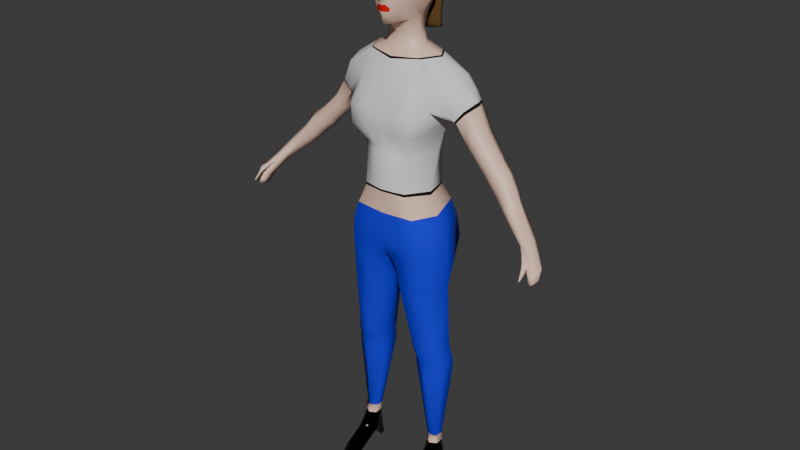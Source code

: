 # Source: Character.blend  (saved by Blender 4.1.24; exported with 4.5.12 LTS)
import bpy
from mathutils import Matrix  # noqa: F401  (used for matrix-valued properties, if any)

bpy.ops.wm.read_factory_settings(use_empty=True)
scene = bpy.context.scene
scene.name = 'Scene'

# ---- collections
col_collection = bpy.data.collections.new('Collection'); scene.collection.children.link(col_collection)

# ---- materials (node trees are filled in below, after node groups)
mat_material = bpy.data.materials.new('Material')
mat_material.use_transparent_shadow = False
mat_material_001 = bpy.data.materials.new('Material.001')
mat_material_001.use_transparent_shadow = False
mat_material_002 = bpy.data.materials.new('Material.002')
mat_material_002.use_transparent_shadow = False
mat_material_003 = bpy.data.materials.new('Material.003')
mat_material_003.use_transparent_shadow = False
mat_material_004 = bpy.data.materials.new('Material.004')
mat_material_004.use_transparent_shadow = False
mat_material_005 = bpy.data.materials.new('Material.005')
mat_material_005.use_transparent_shadow = False
mat_material_006 = bpy.data.materials.new('Material.006')
mat_material_006.use_transparent_shadow = False
mat_material_007 = bpy.data.materials.new('Material.007')
mat_material_007.use_transparent_shadow = False
mat_material_008 = bpy.data.materials.new('Material.008')
mat_material_008.use_transparent_shadow = False
mat_material_009 = bpy.data.materials.new('Material.009')
mat_material_009.use_transparent_shadow = False
mat_material_010 = bpy.data.materials.new('Material.010')
mat_material_010.use_transparent_shadow = False

# ---- material node trees
mat_material.use_nodes = True; mat_material.node_tree.nodes.clear()
_N = mat_material.node_tree.nodes; _L = mat_material.node_tree.links
n0 = _N.new('ShaderNodeBsdfPrincipled'); n0.name = 'Principled BSDF'; n0.location = (10, 300)
n0.inputs[0].default_value = (0.8879, 0.6038, 0.4735, 1.0)
n1 = _N.new('ShaderNodeOutputMaterial'); n1.name = 'Material Output'; n1.location = (300, 300)
_L.new(n0.outputs[0], n1.inputs[0])
n1.is_active_output = True
mat_material_001.use_nodes = True; mat_material_001.node_tree.nodes.clear()
_N = mat_material_001.node_tree.nodes; _L = mat_material_001.node_tree.links
n0 = _N.new('ShaderNodeBsdfPrincipled'); n0.name = 'Principled BSDF'; n0.location = (10, 300)
n0.inputs[0].default_value = (0.0, 0.00879, 0.8001, 1.0)
n0.inputs[2].default_value = 1.0
n1 = _N.new('ShaderNodeOutputMaterial'); n1.name = 'Material Output'; n1.location = (300, 300)
_L.new(n0.outputs[0], n1.inputs[0])
n1.is_active_output = True
mat_material_002.use_nodes = True; mat_material_002.node_tree.nodes.clear()
_N = mat_material_002.node_tree.nodes; _L = mat_material_002.node_tree.links
n0 = _N.new('ShaderNodeBsdfPrincipled'); n0.name = 'Principled BSDF'; n0.location = (10, 300)
n0.inputs[2].default_value = 1.0
n1 = _N.new('ShaderNodeOutputMaterial'); n1.name = 'Material Output'; n1.location = (300, 300)
_L.new(n0.outputs[0], n1.inputs[0])
n1.is_active_output = True
mat_material_003.use_nodes = True; mat_material_003.node_tree.nodes.clear()
_N = mat_material_003.node_tree.nodes; _L = mat_material_003.node_tree.links
n0 = _N.new('ShaderNodeBsdfPrincipled'); n0.name = 'Principled BSDF'; n0.location = (10, 300)
n0.inputs[0].default_value = (0.8001, 0.004327, 0.0, 1.0)
n1 = _N.new('ShaderNodeOutputMaterial'); n1.name = 'Material Output'; n1.location = (300, 300)
_L.new(n0.outputs[0], n1.inputs[0])
n1.is_active_output = True
mat_material_004.use_nodes = True; mat_material_004.node_tree.nodes.clear()
_N = mat_material_004.node_tree.nodes; _L = mat_material_004.node_tree.links
n0 = _N.new('ShaderNodeBsdfPrincipled'); n0.name = 'Principled BSDF'; n0.location = (10, 300)
n0.inputs[0].default_value = (1.0, 1.0, 1.0, 1.0)
n0.inputs[2].default_value = 0.0
n1 = _N.new('ShaderNodeOutputMaterial'); n1.name = 'Material Output'; n1.location = (300, 300)
_L.new(n0.outputs[0], n1.inputs[0])
n1.is_active_output = True
mat_material_005.use_nodes = True; mat_material_005.node_tree.nodes.clear()
_N = mat_material_005.node_tree.nodes; _L = mat_material_005.node_tree.links
n0 = _N.new('ShaderNodeBsdfPrincipled'); n0.name = 'Principled BSDF'; n0.location = (10, 300)
n0.inputs[0].default_value = (0.09419, 0.04665, 0.00725, 1.0)
n0.inputs[2].default_value = 1.0
n1 = _N.new('ShaderNodeOutputMaterial'); n1.name = 'Material Output'; n1.location = (300, 300)
_L.new(n0.outputs[0], n1.inputs[0])
n1.is_active_output = True
mat_material_006.use_nodes = True; mat_material_006.node_tree.nodes.clear()
_N = mat_material_006.node_tree.nodes; _L = mat_material_006.node_tree.links
n0 = _N.new('ShaderNodeBsdfPrincipled'); n0.name = 'Principled BSDF'; n0.location = (10, 300)
n0.inputs[0].default_value = (0.05042, 0.01629, 0.003083, 1.0)
n1 = _N.new('ShaderNodeOutputMaterial'); n1.name = 'Material Output'; n1.location = (300, 300)
_L.new(n0.outputs[0], n1.inputs[0])
n1.is_active_output = True
mat_material_007.use_nodes = True; mat_material_007.node_tree.nodes.clear()
_N = mat_material_007.node_tree.nodes; _L = mat_material_007.node_tree.links
n0 = _N.new('ShaderNodeBsdfPrincipled'); n0.name = 'Principled BSDF'; n0.location = (10, 300)
n0.inputs[0].default_value = (0.8002, 0.5196, 0.6823, 1.0)
n1 = _N.new('ShaderNodeOutputMaterial'); n1.name = 'Material Output'; n1.location = (300, 300)
_L.new(n0.outputs[0], n1.inputs[0])
n1.is_active_output = True
mat_material_008.use_nodes = True; mat_material_008.node_tree.nodes.clear()
_N = mat_material_008.node_tree.nodes; _L = mat_material_008.node_tree.links
n0 = _N.new('ShaderNodeBsdfPrincipled'); n0.name = 'Principled BSDF'; n0.location = (10, 300)
n0.inputs[0].default_value = (0.0, 0.0, 0.0, 1.0)
n0.inputs[2].default_value = 1.0
n1 = _N.new('ShaderNodeOutputMaterial'); n1.name = 'Material Output'; n1.location = (300, 300)
_L.new(n0.outputs[0], n1.inputs[0])
n1.is_active_output = True
mat_material_009.use_nodes = True; mat_material_009.node_tree.nodes.clear()
_N = mat_material_009.node_tree.nodes; _L = mat_material_009.node_tree.links
n0 = _N.new('ShaderNodeBsdfPrincipled'); n0.name = 'Principled BSDF'; n0.location = (10, 300)
n0.inputs[0].default_value = (0.0, 0.0, 0.0, 1.0)
n0.inputs[1].default_value = 0.5833
n0.inputs[2].default_value = 0.0
n1 = _N.new('ShaderNodeOutputMaterial'); n1.name = 'Material Output'; n1.location = (300, 300)
_L.new(n0.outputs[0], n1.inputs[0])
n1.is_active_output = True
mat_material_010.use_nodes = True; mat_material_010.node_tree.nodes.clear()
_N = mat_material_010.node_tree.nodes; _L = mat_material_010.node_tree.links
n0 = _N.new('ShaderNodeBsdfPrincipled'); n0.name = 'Principled BSDF'; n0.location = (10, 300)
n1 = _N.new('ShaderNodeOutputMaterial'); n1.name = 'Material Output'; n1.location = (300, 300)
_L.new(n0.outputs[0], n1.inputs[0])
n1.is_active_output = True

# ---- world
world_world = bpy.data.worlds.new('World'); scene.world = world_world
world_world.use_nodes = True; world_world.node_tree.nodes.clear()
_N = world_world.node_tree.nodes; _L = world_world.node_tree.links
n0 = _N.new('ShaderNodeOutputWorld'); n0.name = 'World Output'; n0.location = (300, 300)
n1 = _N.new('ShaderNodeBackground'); n1.name = 'Background'; n1.location = (10, 300)
n1.inputs[0].default_value = (0.05088, 0.05088, 0.05088, 1.0)
_L.new(n1.outputs[0], n0.inputs[0])
n0.is_active_output = True
world_world.color = (0.05088, 0.05088, 0.05088)
world_world.use_sun_shadow = False
world_world.sun_shadow_jitter_overblur = 0.0

# ---- meshes
me_cylinder = bpy.data.meshes.new('Cylinder')
me_cylinder.from_pydata([(0.0, 0.06682, 0.7772), (0.0, 0.06701, 1.099), (0.11, 0.06856, 0.7785), (0.1037, 0.05952, 1.123), (0.1428, -0.03456, 0.7744), (0.1385, 0.01877, 1.083), (0.1035, -0.09574, 0.7676), (0.09612, -0.1095, 1.088), (0.0, -0.1052, 0.7611), (0.0, -0.1095, 1.088), (0.0, 0.04475, 0.8664), (0.0, 0.04833, 0.9674), (0.07827, 0.04278, 0.9678), (0.08471, 0.03422, 0.8707), (0.09924, -0.007538, 0.9709), (0.09581, -0.02579, 0.8629), (0.05558, -0.08043, 0.9845), (0.06259, -0.09266, 0.8698), (0.0, -0.1105, 0.983), (0.0, -0.1075, 0.8738), (0.1013, -9.975e-05, 1.222), (0.05742, -0.06343, 1.209), (0.0, -0.0731, 1.206), (0.0, 0.05551, 1.215), (0.0744, 0.04139, 1.225), (0.09917, 0.002371, 1.225), (0.07197, -0.05013, 1.225), (0.0, -0.06396, 1.226), (0.0, 0.04185, 1.246), (0.04295, 0.01797, 1.247), (0.05577, -0.00968, 1.246), (0.04295, -0.03226, 1.245), (0.0, -0.04524, 1.244), (0.0, 0.03688, 1.279), (0.03323, 0.02197, 1.278), (0.04278, -0.007947, 1.277), (0.03323, -0.03573, 1.276), (0.0, -0.04603, 1.274), (0.0, 0.06367, 0.7314), (0.0, 0.06897, 0.696), (0.0, 0.04443, 1.317), (0.03725, 0.02882, 1.317), (0.04138, -0.009052, 1.314), (0.04349, -0.08249, 1.403), (0.05511, 0.05131, 1.419), (0.0, -0.03058, 0.6456), (0.0, -0.1012, 0.7231), (0.0, -0.09424, 0.7072), (0.1975, 0.006916, 1.015), (0.2064, 0.04724, 1.024), (0.1708, 0.05436, 1.075), (0.2271, 0.04724, 1.047), (0.2374, 0.01073, 1.059), (0.2271, -0.02579, 1.047), (0.2064, -0.02579, 1.024), (0.1691, -0.02551, 1.075), (0.2351, 0.002974, 0.9773), (0.2446, 0.03646, 0.9878), (0.2636, 0.03646, 1.009), (0.2731, 0.002974, 1.019), (0.2636, -0.03051, 1.009), (0.2446, -0.03051, 0.9878), (0.2468, 0.0004955, 0.9607), (0.2575, 0.03064, 0.9712), (0.279, 0.03064, 0.9922), (0.2898, 0.0004955, 1.003), (0.279, -0.02965, 0.9922), (0.2575, -0.02965, 0.9712), (0.2747, -0.006939, 0.9365), (0.2854, 0.02317, 0.947), (0.3069, 0.02317, 0.9679), (0.3176, -0.006939, 0.9784), (0.3069, -0.03705, 0.9679), (0.2854, -0.03705, 0.947), (0.3208, -0.02369, 0.8939), (0.3225, 0.005092, 0.8964), (0.347, 0.005092, 0.915), (0.3592, -0.02369, 0.9244), (0.347, -0.05119, 0.9129), (0.3331, -0.05119, 0.9011), (0.2951, -0.01148, 0.9168), (0.3053, -0.04021, 0.9257), (0.3258, -0.04021, 0.9436), (0.336, -0.01148, 0.9526), (0.3258, 0.01726, 0.9436), (0.3053, 0.01726, 0.9257), (0.396, -0.04922, 0.8338), (0.3971, -0.02352, 0.8353), (0.4121, -0.02352, 0.8469), (0.4197, -0.04922, 0.8526), (0.4121, -0.07377, 0.8455), (0.4036, -0.07377, 0.8383), (0.4383, -0.07342, 0.7842), (0.4378, -0.05243, 0.7865), (0.4554, -0.05609, 0.7938), (0.4667, -0.08106, 0.8025), (0.4565, -0.1001, 0.7948), (0.4436, -0.1001, 0.7838), (0.4426, -0.08818, 0.7576), (0.4436, -0.07139, 0.7591), (0.4589, -0.07139, 0.7708), (0.4665, -0.08818, 0.7766), (0.4589, -0.1042, 0.7694), (0.4502, -0.1042, 0.7621), (0.4512, -0.08791, 0.7604), (0.4516, -0.08147, 0.7609), (0.4574, -0.08147, 0.7654), (0.4603, -0.08791, 0.7676), (0.4574, -0.09406, 0.7649), (0.4541, -0.09406, 0.7621), (0.4036, -0.07377, 0.8383), (0.4121, -0.07377, 0.8455), (0.4436, -0.1001, 0.7838), (0.4565, -0.1001, 0.7948), (0.4173, -0.0913, 0.8249), (0.4225, -0.0913, 0.8293), (0.4371, -0.1004, 0.8091), (0.445, -0.1004, 0.8158), (0.4304, -0.1114, 0.8063), (0.4347, -0.1131, 0.8119), (0.4393, -0.1107, 0.7957), (0.4445, -0.1124, 0.8012), (0.4382, -0.1311, 0.7837), (0.4394, -0.1321, 0.7852), (0.4404, -0.131, 0.7817), (0.4421, -0.1322, 0.7833), (0.1414, 0.05667, 1.167), (0.1896, 0.05347, 1.112), (0.2056, 0.01736, 1.116), (0.1935, -0.02551, 1.102), (0.1691, -0.02551, 1.075), (0.1515, 0.04715, 1.177), (0.1576, -0.0016, 1.186), (0.1481, -0.04925, 1.172), (0.152, -0.04803, 1.099), (0.1111, 0.007251, 0.123), (0.1021, 0.04449, 0.3505), (0.1291, -0.003125, 0.123), (0.146, 0.01916, 0.3486), (0.1291, -0.02388, 0.123), (0.146, -0.0315, 0.3449), (0.1111, -0.03425, 0.123), (0.1021, -0.05683, 0.343), (0.09318, -0.02388, 0.123), (0.05806, -0.0315, 0.3449), (0.09318, -0.003125, 0.123), (0.05806, 0.01916, 0.3486), (0.1036, 0.04432, 0.3701), (0.1459, 0.01632, 0.3677), (0.1427, -0.03417, 0.3631), (0.09724, -0.05665, 0.3607), (0.05492, -0.02865, 0.3631), (0.05809, 0.02183, 0.3677), (0.09841, 0.04167, 0.4204), (0.1381, 0.008559, 0.4191), (0.132, -0.04852, 0.4165), (0.0862, -0.0725, 0.4152), (0.04653, -0.03939, 0.4165), (0.05263, 0.01769, 0.4191), (0.05236, -0.03801, 0.3903), (0.05516, 0.01599, 0.3929), (0.1392, -0.04252, 0.3903), (0.09437, -0.06727, 0.389), (0.09999, 0.04073, 0.3942), (0.142, 0.01147, 0.3929), (0.04543, 0.03647, 0.6112), (0.0214, -0.03478, 0.5752), (0.04661, -0.08925, 0.5934), (0.1094, -0.08587, 0.5963), (0.153, -0.02208, 0.6151), (0.1028, 0.03987, 0.6205), (0.1357, -0.02769, 0.123), (0.101, 0.01392, 0.0002704), (0.1297, 0.01506, 0.0005719), (0.1139, 0.02346, 0.007047), (0.03581, 0.05291, 0.6553), (0.008935, -0.03191, 0.6369), (0.03661, -0.09386, 0.6613), (0.1083, -0.09383, 0.7214), (0.1551, -0.03386, 0.7192), (0.1171, 0.07261, 0.7155), (0.0, -0.03048, 0.6502), (0.1018, -0.01361, 0.05152), (0.1284, -0.01183, 0.05957), (0.1113, -0.1629, 0.01057), (0.0809, -0.1668, 0.01065), (0.08161, -0.1648, 7.193e-05), (0.1152, -0.1607, 0.0003252), (0.09645, -0.1723, 0.01289), (0.09846, -0.1707, 0.002189), (0.113, -0.0925, 0.05484), (0.1326, -0.05724, 0.05254), (0.08573, -0.0342, 0.05138), (0.09658, -0.1579, 0.01168), (0.1229, -0.1411, 0.01183), (0.07452, -0.1451, 0.01168), (0.1343, -0.1114, 0.0005882), (0.08321, -0.1164, -0.0003032), (0.1098, -0.01328, 0.05539), (0.1177, -0.1164, -0.0003069), (0.1211, -0.06958, 1.103), (0.06298, -0.0834, 0.9717), (0.0, -0.1098, 0.9901), (0.0, -0.06819, 1.22), (0.07197, -0.05013, 1.225), (0.02929, -0.07378, 1.315), (0.04055, -0.08359, 1.45), (0.06615, 0.008189, 1.417), (0.04543, 0.04488, 1.473), (0.0, 0.07221, 1.422), (0.0, 0.05616, 1.483), (0.0, -0.09355, 1.303), (0.0, -0.09419, 1.456), (0.05576, 0.05265, 1.435), (0.05154, 0.04612, 1.376), (0.04516, -0.08322, 1.416), (0.04633, -0.08058, 1.372), (0.0, -0.09545, 1.416), (0.0, -0.09937, 1.367), (0.0, 0.07345, 1.439), (0.0, 0.06583, 1.379), (0.03784, -0.04204, 1.312), (0.0, -0.0918, 1.402), (0.05192, 0.006839, 1.49), (0.05071, -0.0462, 1.477), (0.0, 0.006655, 1.501), (0.0, -0.06919, 1.483), (0.06466, -0.04186, 1.411), (0.0, -0.06305, 1.298), (0.06144, 0.003903, 1.375), (0.05582, -0.04204, 1.374), (0.06693, 0.009505, 1.434), (0.06642, -0.04203, 1.427), (0.03981, -0.07842, 1.344), (0.0, 0.0589, 1.353), (0.0, -0.09893, 1.346), (0.0581, -0.0001045, 1.349), (0.0503, -0.04208, 1.347), (0.04708, 0.04051, 1.351), (0.01109, -0.09766, 1.37), (0.0, -0.1138, 1.375), (0.008131, -0.1058, 1.372), (0.003602, -0.08924, 1.403), (0.006224, -0.09383, 1.416), (0.01984, -0.09375, 1.345), (0.0, -0.103, 1.352), (0.0, -0.1017, 1.336), (0.009199, -0.09922, 1.354), (0.01677, -0.09395, 1.336), (0.009054, -0.09497, 1.389), (0.0314, -0.09055, 1.367), (0.03108, -0.08996, 1.388), (0.0238, 0.0496, 1.352), (0.02117, 0.03556, 1.317), (0.02486, 0.006743, 1.496), (0.02137, 0.02866, 1.278), (0.02438, 0.06296, 1.42), (0.02251, -0.05898, 1.481), (0.02418, 0.05658, 1.377), (0.02334, 0.06474, 1.438), (0.02215, 0.05066, 1.478), (0.01694, -0.08995, 1.454), (0.0, 0.03698, 1.26), (0.02455, 0.02768, 1.26), (0.1606, 0.02213, 1.185), (0.1746, 0.05094, 1.143), (0.1839, 0.02737, 1.15), (0.09663, 0.0589, 0.8232), (0.1212, -0.03108, 0.814), (0.0888, -0.09417, 0.8129), (0.0, -0.1046, 0.813), (0.0, 0.06076, 0.8214), (0.0, 0.0651, 1.027), (0.08274, 0.05764, 1.042), (0.109, 0.004124, 1.025), (0.08925, -0.07715, 1.031), (0.0, -0.1048, 1.027), (0.08768, -0.1133, 1.039), (0.1003, -0.06136, 1.155), (0.0, -0.0926, 1.14), (0.07941, -0.08422, 1.143), (0.05612, 0.08339, 0.7771), (0.05186, 0.06327, 1.111), (0.0544, -0.1034, 0.7638), (0.04806, -0.1095, 1.088), (0.03129, -0.1001, 0.8718), (0.03149, -0.09697, 0.9774), (0.04169, 0.04301, 0.8662), (0.03944, 0.04621, 0.9676), (0.03598, -0.05916, 1.222), (0.0372, 0.04845, 1.22), (0.03598, -0.05704, 1.226), (0.02339, 0.03854, 1.246), (0.02711, -0.03875, 1.244), (0.01822, -0.04088, 1.275), (0.05721, 0.07874, 0.7241), (0.05662, -0.09986, 0.7239), (0.0183, -0.09405, 0.6842), (0.01791, 0.06094, 0.6757), (0.004467, -0.03125, 0.6412), (0.004467, -0.0312, 0.6435), (0.02779, -0.0951, 0.9873), (0.02871, -0.06827, 1.208), (0.01464, -0.08366, 1.309), (0.008472, -0.09207, 1.455), (0.005546, -0.09852, 1.369), (0.003112, -0.09464, 1.416), (0.01892, -0.05255, 1.305), (0.002163, -0.0905, 1.402), (0.009918, -0.09634, 1.345), (0.004065, -0.1098, 1.373), (0.004599, -0.1011, 1.353), (0.008384, -0.09785, 1.336), (0.0119, 0.05425, 1.352), (0.01059, 0.03999, 1.317), (0.01243, 0.006699, 1.499), (0.01229, 0.03277, 1.278), (0.01219, 0.06759, 1.421), (0.01126, -0.06409, 1.482), (0.01209, 0.06121, 1.378), (0.01167, 0.06909, 1.438), (0.01107, 0.05341, 1.48), (0.01284, 0.03415, 1.261), (0.05149, 0.06493, 0.8223), (0.0444, -0.0994, 0.8129), (0.04384, -0.1091, 1.033), (0.04137, 0.06137, 1.034), (0.03971, -0.08841, 1.141), (0.03472, -0.08444, 1.401), (0.009775, -0.08866, 1.401), (0.02662, -0.08769, 1.406), (0.01635, -0.08949, 1.406), (0.01375, -0.09038, 1.395), (0.0262, -0.08813, 1.395), (0.0126, -0.0921, 1.416), (0.03127, -0.08701, 1.416), (0.01982, -0.089, 1.412), (0.01887, -0.08967, 1.415), (0.03137, -0.0865, 1.413), (0.03219, -0.08638, 1.414), (0.01076, -0.08887, 1.409), (0.01008, -0.08973, 1.412), (0.03986, -0.08412, 1.41), (0.04013, -0.08417, 1.411), (0.02735, -0.08568, 1.401), (0.0237, -0.08858, 1.395), (0.02462, -0.08804, 1.406), (0.02629, -0.0869, 1.404), (0.02675, -0.08674, 1.399), (0.01458, -0.08784, 1.401), (0.01808, -0.0896, 1.395), (0.01491, -0.08896, 1.398), (0.01625, -0.08953, 1.396), (0.01465, -0.08864, 1.403), (0.05725, -0.05097, 1.39), (0.0, -0.0944, 1.449), (0.01379, -0.09109, 1.443), (0.05661, -0.06104, 1.422), (0.0507, -0.07249, 1.419), (0.04335, -0.007999, 1.318), (0.05723, -0.05611, 1.408), (0.007212, -0.09267, 1.445), (0.04036, 0.0003193, 1.315), (0.04332, -0.08337, 1.43), (0.05349, -0.06504, 1.429), (0.05585, -0.05405, 1.398), (0.023, -0.08853, 1.444), (0.03654, -0.08509, 1.435), (0.01711, -0.08147, 1.461), (0.007195, -0.08207, 1.463), (0.03256, -0.08205, 1.456), (0.0, -0.08197, 1.469), (0.05046, 0.02804, 1.35), (0.01144, 0.04928, 1.34), (0.06115, -0.05225, 1.424), (0.05765, 0.02005, 1.375), (0.06309, 0.005411, 1.389), (0.02302, 0.04542, 1.341), (0.0, 0.0536, 1.339), (0.06229, -0.04902, 1.42), (0.06326, -0.006357, 1.393), (0.04385, -0.07728, 1.443), (0.05301, -0.06235, 1.436), (0.0594, 0.01674, 1.382), (0.05479, 0.01961, 1.362), (0.06356, -0.01636, 1.397), (0.06422, -0.03412, 1.405), (0.05999, -0.03531, 1.388), (0.05959, -0.02287, 1.383), (0.05726, -0.03607, 1.378), (0.06491, -0.01695, 1.409), (0.06822, -0.0343, 1.405), (0.06794, -0.02925, 1.401), (0.06756, -0.01654, 1.396), (0.06399, -0.0355, 1.388), (0.06359, -0.02305, 1.382), (0.06126, -0.03626, 1.377), (0.06891, -0.01714, 1.408), (0.05659, -0.05516, 1.403), (0.06281, -0.0419, 1.403), (0.01214, 0.06431, 1.399), (0.0, 0.06952, 1.404), (0.0, 0.06638, 1.382), (0.01211, 0.06264, 1.388), (0.0, 0.0815, 1.401), (0.0, 0.07163, 1.381), (0.01535, 0.07471, 1.398), (0.01524, 0.06949, 1.388), (0.0, 0.09138, 1.393), (0.0, 0.07456, 1.38), (0.01777, 0.08358, 1.394), (0.01745, 0.07469, 1.387), (0.0, 0.09697, 1.386), (0.0, 0.07794, 1.375), (0.02003, 0.08912, 1.387), (0.01959, 0.07906, 1.382), (0.0, 0.1029, 1.372), (0.0, 0.08167, 1.368), (0.02312, 0.09543, 1.376), (0.02247, 0.08423, 1.374), (0.0, 0.1059, 1.351), (0.0, 0.08442, 1.354), (0.02736, 0.09915, 1.358), (0.02629, 0.08784, 1.36), (0.0, 0.1035, 1.335), (0.0, 0.08272, 1.342), (0.03055, 0.09735, 1.343), (0.02925, 0.08644, 1.347), (0.0, 0.09807, 1.319), (0.0, 0.07863, 1.328), (0.0337, 0.09274, 1.328), (0.03216, 0.08253, 1.333), (0.0, 0.08887, 1.301), (0.0, 0.06783, 1.306), (0.03774, 0.08266, 1.308), (0.03652, 0.07158, 1.311), (0.0, 0.08432, 1.283), (0.0, 0.06277, 1.284), (0.041, 0.07778, 1.289), (0.04002, 0.06641, 1.29), (0.0, 0.08364, 1.276), (0.0, 0.06227, 1.273), (0.04228, 0.07704, 1.28), (0.04156, 0.06574, 1.278), (0.0, 0.08521, 1.264), (0.0, 0.06383, 1.261), (0.04375, 0.07861, 1.269), (0.04303, 0.0673, 1.267), (0.0, -0.07011, 1.214), (0.07618, -0.05008, 1.222), (0.03816, 0.04942, 1.213), (0.06877, -0.05306, 1.222), (0.03355, -0.06221, 1.218), (0.0, 0.05619, 1.209), (0.07879, 0.04239, 1.221), (0.07618, -0.05008, 1.222), (0.07331, -0.05066, 1.222), (0.07981, 0.0418, 1.221), (0.07608, 0.04243, 1.219), (0.1036, 0.002068, 1.222), (0.09435, -0.02532, 0.8722), (0.03131, -0.09991, 0.8777), (0.0, -0.1077, 0.8798), (0.08438, 0.03472, 0.8765), (0.04157, 0.04323, 0.8724), (0.06262, -0.09197, 0.8774), (0.0, 0.04496, 0.8725), (0.1363, 0.01765, 1.078), (0.1369, 0.01039, 1.085), (0.2009, 0.01956, 1.123), (0.1644, -0.02988, 1.078), (0.1625, 0.055, 1.081), (0.1672, 0.05464, 1.087), (0.1896, -0.02752, 1.108), (0.1862, 0.05289, 1.119), (0.1661, -0.02945, 1.079), (0.1345, 0.02354, 1.087), (0.1853, 0.05375, 1.117), (0.2005, 0.01534, 1.123), (0.1322, 0.02323, 1.078), (0.09536, -0.0037, 0.09867), (0.1128, 0.007081, 0.1001), (0.1315, -0.0233, 0.09855), (0.09547, -0.02818, 0.09724), (0.1303, -0.02845, 0.09801), (0.1314, -0.02518, 0.09842), (0.1308, -0.003619, 0.09977), (0.1125, -0.03891, 0.09804), (0.1303, -0.00576, 0.03973), (0.1011, -0.1312, 0.02859), (0.1293, -0.1188, 0.02266), (0.07785, -0.1152, 0.01859), (0.1433, -0.08674, 0.003836), (0.09363, -0.09497, -0.0004161), (0.1213, -0.09373, 0.001218), (0.1116, 0.003407, -0.001896), (0.1292, 0.003081, -0.003576), (0.1044, 0.001516, -0.00382), (0.13, 0.00469, 0.02007), (0.1281, 0.00637, 0.05264), (0.1007, -0.01333, 0.05355), (0.13, -0.007019, 0.04693), (0.1299, -0.005749, 0.04745), (0.1003, 0.005384, 0.05283), (0.1132, 0.01467, 0.0557), (0.1014, -0.0151, 0.05364), (0.1288, 0.001671, 0.05062)], [], [(326, 282, 3, 273), (273, 3, 476, 479, 467, 274), (274, 467, 468, 200, 275), (325, 284, 9, 276), (324, 285, 19, 270), (285, 461, 462, 19), (268, 15, 17, 269), (15, 460, 465, 17), (267, 13, 15, 268), (13, 463, 460, 15), (323, 287, 13, 267), (287, 464, 463, 13), (282, 1, 453, 450), (327, 280, 21, 302), (127, 474, 469, 128), (26, 455, 459, 25), (132, 264, 131, 457, 459), (204, 20, 25, 26), (289, 204, 26, 291), (291, 26, 31, 293), (25, 24, 29, 30), (26, 25, 30, 31), (290, 23, 28, 292), (31, 30, 35, 36), (29, 263, 255, 34), (295, 180, 175, 298), (293, 31, 36, 294), (30, 29, 34, 35), (296, 297, 177, 178), (281, 2, 180, 295), (36, 35, 42, 221), (34, 255, 253, 41), (296, 178, 6, 283), (297, 299, 176, 177), (294, 36, 221, 307), (35, 34, 41, 362, 42), (54, 53, 129, 130), (127, 128, 52, 51), (128, 129, 53, 52), (52, 53, 60, 59), (49, 51, 58, 57), (53, 54, 61, 60), (48, 49, 57, 56), (51, 52, 59, 58), (54, 48, 56, 61), (61, 56, 62, 67), (59, 60, 66, 65), (57, 58, 64, 63), (60, 61, 67, 66), (58, 59, 65, 64), (56, 57, 63, 62), (66, 67, 73, 72), (64, 65, 71, 70), (62, 63, 69, 68), (67, 62, 68, 73), (65, 66, 72, 71), (63, 64, 70, 69), (81, 80, 74, 79), (83, 82, 78, 77), (85, 84, 76, 75), (82, 81, 79, 78), (84, 83, 77, 76), (80, 85, 75, 74), (68, 69, 85, 80), (70, 71, 83, 84), (72, 73, 81, 82), (69, 70, 84, 85), (71, 72, 82, 83), (73, 68, 80, 81), (74, 75, 87, 86), (79, 74, 86, 91), (77, 78, 90, 89), (75, 76, 88, 87), (78, 79, 91, 90), (76, 77, 89, 88), (91, 86, 92, 97), (96, 97, 103, 102), (89, 90, 96, 95), (87, 88, 94, 93), (97, 96, 113, 112), (88, 89, 95, 94), (86, 87, 93, 92), (103, 98, 104, 109), (94, 95, 101, 100), (92, 93, 99, 98), (97, 92, 98, 103), (95, 96, 102, 101), (93, 94, 100, 99), (101, 102, 108, 107), (105, 106, 107, 104), (102, 103, 109, 108), (100, 101, 107, 106), (98, 99, 105, 104), (110, 112, 116, 114), (91, 97, 112, 110), (90, 91, 110, 111), (96, 90, 111, 113), (117, 115, 119, 121), (111, 110, 114, 115), (113, 111, 115, 117), (112, 113, 117, 116), (118, 120, 124, 122), (116, 117, 121, 120), (114, 116, 120, 118), (115, 114, 118, 119), (123, 122, 124, 125), (119, 118, 122, 123), (121, 119, 123, 125), (120, 121, 125, 124), (130, 129, 473, 475), (50, 127, 51, 49), (264, 266, 265, 131), (5, 476, 471, 50), (129, 128, 478, 473), (55, 130, 475, 470), (48, 5, 50, 49), (5, 55, 470, 468), (54, 55, 5, 48), (135, 136, 138, 137), (137, 138, 140, 139), (139, 140, 142, 141), (141, 142, 144, 143), (143, 144, 146, 145), (145, 146, 136, 135), (136, 146, 152, 147), (138, 136, 147, 148), (144, 142, 150, 151), (140, 138, 148, 149), (146, 144, 151, 152), (142, 140, 149, 150), (160, 159, 157, 158), (162, 161, 155, 156), (164, 163, 153, 154), (163, 160, 158, 153), (159, 162, 156, 157), (161, 164, 154, 155), (149, 148, 164, 161), (151, 150, 162, 159), (147, 152, 160, 163), (148, 147, 163, 164), (150, 149, 161, 162), (152, 151, 159, 160), (153, 158, 165, 170), (157, 156, 167, 166), (155, 154, 169, 168), (158, 157, 166, 165), (156, 155, 168, 167), (154, 153, 170, 169), (169, 170, 180, 179), (167, 168, 178, 177), (165, 166, 176, 175), (168, 169, 179, 178), (166, 167, 177, 176), (170, 165, 175, 180), (6, 178, 179, 4), (4, 179, 180, 2), (298, 175, 176, 300), (299, 300, 176), (137, 139, 482, 486), (182, 505, 500, 172), (135, 137, 486, 481), (145, 135, 481, 480), (143, 145, 480, 483), (141, 143, 483, 487), (490, 191, 190, 489), (188, 185, 186, 189), (184, 188, 189, 187), (139, 141, 143, 171), (191, 484, 487, 190), (193, 195, 185, 188), (489, 491, 195, 193), (184, 194, 193, 188), (191, 183, 485, 484), (187, 196, 194, 184), (490, 492, 183, 191), (197, 186, 185, 195), (491, 493, 197, 195), (494, 199, 197, 493), (492, 196, 199, 494), (189, 199, 196, 187), (186, 197, 199, 189), (174, 173, 495), (172, 174, 497), (277, 16, 201, 275), (301, 202, 18, 286), (302, 21, 451, 452), (21, 280, 278, 456, 451), (320, 321, 260, 259), (232, 224, 206, 381, 382, 374), (307, 221, 205, 303), (224, 257, 368, 370, 206), (215, 363, 367, 366, 356, 243, 334, 335), (233, 216, 250, 244), (43, 215, 335, 339, 343, 342, 338, 330, 328), (237, 354, 216, 233), (227, 379, 374, 357, 360), (313, 319, 258, 252), (317, 320, 259, 256), (44, 213, 231, 207), (207, 231, 232, 227), (238, 214, 375, 384, 372), (236, 229, 230, 237), (208, 260, 254, 223), (223, 254, 257, 224), (214, 44, 207, 376, 383, 375), (229, 376, 380, 385, 388, 389, 387, 386, 399, 230), (213, 208, 223, 231), (231, 223, 224, 232), (319, 403, 400, 317, 256, 258), (230, 399, 398, 365, 354), (216, 43, 251, 250), (42, 359, 237, 221), (41, 238, 372, 236, 359, 362), (314, 373, 377, 253), (221, 237, 233, 205), (303, 312, 246, 211), (305, 310, 240, 218), (310, 308, 222, 240), (308, 306, 217, 222), (309, 311, 245, 235), (205, 233, 244, 248), (309, 235, 246, 312), (311, 305, 218, 245), (239, 249, 242, 241), (250, 251, 249, 239), (244, 250, 239, 247), (251, 43, 328, 333), (318, 315, 225, 226), (253, 377, 238, 41), (252, 258, 214, 238), (259, 260, 208, 213), (256, 259, 213, 44), (316, 322, 262, 33), (258, 256, 44, 214), (304, 369, 371, 212), (306, 361, 355, 217), (314, 316, 33, 40), (315, 321, 210, 225), (322, 292, 28, 262), (108, 109, 104, 107), (99, 100, 106, 105), (128, 469, 478), (50, 471, 472), (126, 477, 472), (281, 323, 267, 2), (2, 267, 268, 4), (4, 268, 269, 6), (283, 324, 270, 8), (198, 182, 172, 497), (127, 477, 474), (3, 458, 454, 126), (265, 126, 131), (131, 126, 454, 457), (7, 277, 275, 200), (301, 325, 276, 202), (14, 274, 275, 201), (12, 273, 274, 14), (288, 326, 273, 12), (200, 134, 278), (278, 133, 449, 456), (278, 134, 133), (284, 7, 280, 327), (278, 280, 200), (200, 280, 7), (9, 284, 327, 279), (11, 272, 326, 288), (16, 277, 325, 301), (6, 269, 324, 283), (0, 271, 323, 281), (263, 29, 292, 322), (254, 260, 321, 315), (253, 255, 316, 314), (243, 356, 361, 306), (261, 368, 369, 304), (255, 263, 322, 316), (257, 254, 315, 318), (247, 239, 305, 311), (244, 309, 312, 248), (244, 247, 311, 309), (242, 243, 306, 308), (241, 242, 308, 310), (239, 241, 310, 305), (205, 248, 312, 303), (40, 378, 373, 314), (220, 402, 403, 319), (209, 219, 320, 317), (234, 220, 319, 313), (228, 307, 303, 211), (219, 210, 321, 320), (22, 302, 452, 448), (16, 301, 286, 201), (45, 181, 300, 299), (39, 298, 300, 181), (37, 294, 307, 228), (47, 45, 299, 297), (46, 296, 283, 8), (0, 281, 295, 38), (46, 47, 297, 296), (32, 293, 294, 37), (38, 295, 298, 39), (24, 290, 292, 29), (27, 291, 293, 32), (203, 289, 291, 27), (279, 327, 302, 22), (3, 282, 450, 458), (10, 466, 464, 287), (271, 10, 287, 323), (17, 465, 461, 285), (269, 17, 285, 324), (277, 7, 284, 325), (272, 1, 282, 326), (328, 347, 344), (329, 332, 350, 352, 351, 349), (331, 336, 340, 341, 337, 334, 243, 242, 329), (330, 338, 336, 331, 346), (249, 332, 329, 242), (333, 345, 350, 332, 249, 251), (337, 341, 340, 336), (338, 342, 343, 339), (336, 338, 339, 337), (337, 339, 335, 334), (344, 347, 353, 349), (344, 348, 345, 333, 328), (349, 351, 352, 350, 345, 348, 344), (349, 353, 329), (353, 347, 346, 331), (329, 353, 331), (347, 328, 330, 346), (360, 357, 358, 215, 43), (357, 364, 358), (358, 363, 215), (355, 361, 304, 212), (361, 356, 261, 304), (354, 365, 398, 360, 43, 216), (356, 366, 367, 363, 206, 261), (237, 359, 236), (362, 359, 42), (354, 237, 230), (206, 370, 368, 261), (369, 368, 257, 318), (371, 369, 318, 226), (377, 373, 313, 252), (374, 379, 227, 232), (227, 386, 390, 385, 380, 376, 207), (374, 382, 381, 364, 357), (375, 383, 376, 229), (372, 384, 375, 229, 236), (238, 377, 252), (373, 378, 234, 313), (391, 394, 396, 395, 393, 392), (387, 389, 396, 394), (385, 390, 397, 393), (393, 397, 391, 392), (388, 385, 393, 395), (390, 386, 391, 397), (389, 388, 395, 396), (386, 387, 394, 391), (398, 399, 227, 360), (399, 386, 227), (364, 381, 206, 363, 358), (406, 407, 411, 410), (400, 403, 407, 406), (401, 209, 317, 400), (403, 402, 405, 407), (407, 405, 409, 411), (401, 400, 406, 404), (408, 410, 414, 412), (410, 411, 415, 414), (404, 406, 410, 408), (412, 414, 418, 416), (414, 415, 419, 418), (411, 409, 413, 415), (416, 418, 422, 420), (418, 419, 423, 422), (415, 413, 417, 419), (422, 423, 427, 426), (423, 421, 425, 427), (419, 417, 421, 423), (426, 427, 431, 430), (427, 425, 429, 431), (420, 422, 426, 424), (431, 429, 433, 435), (428, 430, 434, 432), (424, 426, 430, 428), (432, 434, 438, 436), (434, 435, 439, 438), (430, 431, 435, 434), (436, 438, 442, 440), (438, 439, 443, 442), (435, 433, 437, 439), (440, 442, 446, 444), (442, 443, 447, 446), (439, 437, 441, 443), (446, 445, 444), (447, 445, 446), (443, 441, 445, 447), (448, 452, 289, 203), (459, 457, 24, 25), (454, 458, 24), (450, 453, 23, 290), (452, 451, 204, 289), (456, 449, 204), (451, 456, 204), (458, 450, 290, 24), (459, 455, 133, 132), (457, 454, 24), (460, 463, 12, 14), (462, 461, 286, 18), (464, 466, 11, 288), (461, 465, 201, 286), (465, 460, 14, 201), (463, 464, 288, 12), (468, 467, 5), (471, 476, 3), (473, 478, 132, 133), (474, 477, 126, 265), (470, 475, 134, 200), (469, 474, 265, 266), (472, 471, 3, 126), (468, 470, 200), (472, 477, 127, 50), (475, 473, 133, 134), (478, 469, 266, 264, 132), (467, 479, 476, 5), (487, 484, 139, 141), (481, 486, 499, 504), (480, 481, 504, 503), (483, 480, 503, 500, 192), (486, 482, 501, 502), (485, 482, 139, 171), (484, 485, 171, 139), (487, 483, 192, 190), (183, 488, 501), (183, 492, 494, 198), (198, 494, 493, 182), (192, 505, 182, 493, 491), (194, 196, 492, 490), (190, 192, 491, 489), (194, 490, 489, 193), (495, 496, 183, 198), (497, 495, 198), (495, 497, 174), (495, 173, 496), (183, 496, 488), (488, 496, 498), (498, 496, 173), (498, 173, 499, 506), (488, 498, 506, 502), (503, 504, 174, 172), (500, 503, 172), (500, 505, 192), (501, 482, 485, 183), (502, 501, 488), (506, 499, 486), (504, 499, 173, 174), (502, 506, 486)])
me_cylinder.polygons.foreach_set('use_smooth', [True] * 456)
me_cylinder.polygons.foreach_set('material_index', [2, 2, 2, 2, 0, 8, 0, 8, 0, 8, 0, 8, 2, 2, 8, 8, 2, 0, 0, 0, 0, 0, 0, 0, 0, 1, 0, 0, 1, 1, 0, 0, 1, 1, 0, 0, 0, 0, 0, 0, 0, 0, 0, 0, 0, 0, 0, 0, 0, 0, 0, 0, 0, 0, 0, 0, 0, 0, 0, 0, 0, 0, 0, 0, 0, 0, 0, 0, 0, 0, 0, 0, 0, 0, 0, 0, 0, 0, 0, 0, 0, 0, 0, 0, 0, 0, 0, 0, 0, 0, 0, 0, 0, 0, 0, 0, 0, 0, 0, 0, 0, 0, 0, 0, 0, 0, 0, 0, 0, 8, 0, 2, 8, 8, 8, 0, 8, 0, 1, 1, 1, 1, 1, 1, 1, 1, 1, 1, 1, 1, 1, 1, 1, 1, 1, 1, 1, 1, 1, 1, 1, 1, 1, 1, 1, 1, 1, 1, 1, 1, 1, 1, 1, 1, 1, 1, 1, 0, 0, 9, 0, 0, 0, 0, 9, 9, 9, 0, 9, 9, 9, 9, 9, 9, 9, 9, 9, 9, 9, 1, 1, 9, 9, 2, 2, 2, 2, 5, 5, 0, 5, 0, 0, 0, 0, 5, 5, 5, 5, 5, 5, 0, 5, 5, 5, 0, 5, 5, 5, 0, 0, 0, 0, 0, 0, 0, 0, 0, 0, 3, 0, 3, 0, 0, 0, 0, 0, 5, 0, 5, 5, 5, 0, 5, 0, 0, 0, 5, 0, 0, 0, 8, 8, 2, 1, 1, 1, 1, 9, 8, 2, 2, 2, 2, 2, 2, 2, 2, 2, 2, 2, 2, 2, 2, 2, 2, 2, 1, 1, 0, 5, 0, 0, 0, 0, 5, 0, 3, 3, 0, 0, 0, 0, 0, 5, 5, 5, 0, 5, 2, 2, 0, 1, 0, 1, 1, 1, 1, 0, 1, 0, 0, 0, 2, 2, 8, 0, 8, 0, 2, 2, 4, 4, 0, 0, 0, 0, 5, 5, 5, 0, 6, 4, 6, 4, 7, 7, 7, 0, 0, 0, 0, 0, 0, 0, 0, 0, 0, 0, 5, 5, 5, 5, 5, 5, 0, 0, 5, 5, 0, 0, 5, 5, 0, 5, 0, 0, 5, 5, 0, 5, 5, 5, 5, 5, 5, 5, 5, 5, 5, 5, 5, 5, 5, 5, 5, 5, 5, 5, 5, 5, 5, 5, 5, 5, 5, 5, 5, 5, 5, 5, 5, 5, 5, 5, 5, 8, 8, 8, 8, 8, 8, 8, 8, 2, 8, 2, 2, 2, 2, 2, 2, 8, 2, 2, 2, 2, 2, 2, 2, 8, 2, 2, 8, 0, 9, 9, 9, 9, 0, 0, 9, 9, 9, 9, 9, 9, 9, 9, 9, 9, 9, 9, 9, 9, 9, 9, 9, 9, 9, 9, 9, 9, 9, 9, 9])
_uv = me_cylinder.uv_layers.new(name='UVMap')
_uv.uv.foreach_set('vector', [0.9375, 0.8174, 0.9375, 1.0, 0.875, 1.0, 0.875, 0.8174, 0.875, 0.8174, 0.875, 1.0, 0.7646, 1.0, 0.7645, 0.9764, 0.75, 0.9861, 0.75, 0.8174, 0.75, 0.8174, 0.75, 0.9861, 0.7381, 1.0, 0.625, 1.0, 0.625, 0.8174, 0.5585, 0.8283, 0.5588, 1.0, 0.5, 1.0, 0.5, 0.8285, 0.5625, 0.1473, 0.5625, 0.3333, 0.5, 0.3333, 0.5, 0.1473, 0.5625, 0.3333, 0.5625, 0.352, 0.5, 0.3515, 0.5, 0.3333, 0.75, 0.1473, 0.75, 0.3333, 0.625, 0.3333, 0.625, 0.1473, 0.75, 0.3333, 0.75, 0.3522, 0.625, 0.358, 0.625, 0.3333, 0.875, 0.1473, 0.875, 0.3333, 0.75, 0.3333, 0.75, 0.1473, 0.875, 0.3333, 0.875, 0.354, 0.75, 0.3522, 0.75, 0.3333, 0.9375, 0.1473, 0.9375, 0.3333, 0.875, 0.3333, 0.875, 0.1473, 0.9375, 0.3333, 0.9375, 0.3545, 0.875, 0.354, 0.875, 0.3333, 0.9375, 1.0, 1.0, 1.0, 1.0, 1.0, 0.9375, 1.0, 0.5579, 1.0, 0.6158, 1.0, 0.6142, 1.0, 0.5571, 1.0, 0.6667, 1.0, 0.5822, 0.8734, 0.477, 0.9391, 0.5, 1.0, 0.625, 1.0, 0.6089, 1.0, 0.7309, 1.0, 0.75, 1.0, 0.5, 1.0, 0.2122, 0.4244, 0.0, 0.0, 0.8136, 0.9298, 0.7309, 1.0, 0.625, 1.0, 0.75, 1.0, 0.75, 1.0, 0.625, 1.0, 0.5625, 1.0, 0.625, 1.0, 0.625, 1.0, 0.5625, 1.0, 0.5625, 1.0, 0.625, 1.0, 0.625, 1.0, 0.5625, 1.0, 0.75, 1.0, 0.875, 1.0, 0.875, 1.0, 0.75, 1.0, 0.625, 1.0, 0.75, 1.0, 0.75, 1.0, 0.625, 1.0, 0.9375, 1.0, 1.0, 1.0, 1.0, 1.0, 0.9375, 1.0, 0.625, 1.0, 0.75, 1.0, 0.75, 1.0, 0.625, 1.0, 0.875, 1.0, 0.9389, 1.0, 0.9314, 1.0, 0.875, 1.0, 0.5, 0.5, 1.0, 1.0, 0.1667, 1.0, 0.08333, 0.5, 0.5625, 1.0, 0.625, 1.0, 0.625, 1.0, 0.5625, 1.0, 0.75, 1.0, 0.875, 1.0, 0.875, 1.0, 0.75, 1.0, 0.3333, 0.5, 0.25, 0.5, 0.5, 1.0, 0.6667, 1.0, 0.9375, 0.0, 0.875, 0.0, 1.0, 1.0, 0.5, 0.5, 0.625, 1.0, 0.75, 1.0, 0.75, 1.0, 0.625, 1.0, 0.875, 1.0, 0.9314, 1.0, 0.9289, 1.0, 0.875, 1.0, 0.3333, 0.5, 0.6667, 1.0, 0.625, 0.0, 0.5625, 0.0, 0.25, 0.5, 0.1667, 0.5, 0.3333, 1.0, 0.5, 1.0, 0.5625, 1.0, 0.625, 1.0, 0.625, 1.0, 0.5625, 1.0, 0.75, 1.0, 0.875, 1.0, 0.875, 1.0, 0.7809, 1.0, 0.75, 1.0, 0.1667, 0.0, 0.3333, 0.0, 0.3333, 1.0, 0.1667, 1.0, 0.6667, 1.0, 0.5, 1.0, 0.5, 0.0, 0.6667, 0.0, 0.5, 1.0, 0.3333, 1.0, 0.3333, 0.0, 0.5, 0.0, 0.5, 0.0, 0.3333, 0.0, 0.3333, 0.0, 0.5, 0.0, 0.8333, 0.0, 0.6667, 0.0, 0.6667, 0.0, 0.8333, 0.0, 0.3333, 0.0, 0.1667, 0.0, 0.1667, 0.0, 0.3333, 0.0, 1.0, 0.0, 0.8333, 0.0, 0.8333, 0.0, 1.0, 0.0, 0.6667, 0.0, 0.5, 0.0, 0.5, 0.0, 0.6667, 0.0, 0.1667, 0.0, -8.941e-08, 0.0, -8.941e-08, 0.0, 0.1667, 0.0, 0.1667, 0.0, -8.941e-08, 0.0, -8.941e-08, 0.0, 0.1667, 0.0, 0.5, 0.0, 0.3333, 0.0, 0.3333, 0.0, 0.5, 0.0, 0.8333, 0.0, 0.6667, 0.0, 0.6667, 0.0, 0.8333, 0.0, 0.3333, 0.0, 0.1667, 0.0, 0.1667, 0.0, 0.3333, 0.0, 0.6667, 0.0, 0.5, 0.0, 0.5, 0.0, 0.6667, 0.0, 1.0, 0.0, 0.8333, 0.0, 0.8333, 0.0, 1.0, 0.0, 0.3333, 0.0, 0.1667, 0.0, 0.1667, 0.0, 0.3333, 0.0, 0.6667, 0.0, 0.5, 0.0, 0.5, 0.0, 0.6667, 0.0, 1.0, 0.0, 0.8333, 0.0, 0.8333, 0.0, 1.0, 0.0, 0.1667, 0.0, -8.941e-08, 0.0, -8.941e-08, 0.0, 0.1667, 0.0, 0.5, 0.0, 0.3333, 0.0, 0.3333, 0.0, 0.5, 0.0, 0.8333, 0.0, 0.6667, 0.0, 0.6667, 0.0, 0.8333, 0.0, 0.1667, 0.0, -8.941e-08, 0.0, -8.941e-08, 0.0, 0.1667, 0.0, 0.5, 0.0, 0.3333, 0.0, 0.3333, 0.0, 0.5, 0.0, 0.8333, 0.0, 0.6667, 0.0, 0.6667, 0.0, 0.8333, 0.0, 0.3333, 0.0, 0.1667, 0.0, 0.1667, 0.0, 0.3333, 0.0, 0.6667, 0.0, 0.5, 0.0, 0.5, 0.0, 0.6667, 0.0, 1.0, 0.0, 0.8333, 0.0, 0.8333, 0.0, 1.0, 0.0, 1.0, 0.0, 0.8333, 0.0, 0.8333, 0.0, 1.0, 0.0, 0.6667, 0.0, 0.5, 0.0, 0.5, 0.0, 0.6667, 0.0, 0.3333, 0.0, 0.1667, 0.0, 0.1667, 0.0, 0.3333, 0.0, 0.8333, 0.0, 0.6667, 0.0, 0.6667, 0.0, 0.8333, 0.0, 0.5, 0.0, 0.3333, 0.0, 0.3333, 0.0, 0.5, 0.0, 0.1667, 0.0, -8.941e-08, 0.0, -8.941e-08, 0.0, 0.1667, 0.0, 1.0, 0.0, 0.8333, 0.0, 0.8333, 0.0, 1.0, 0.0, 0.1667, 0.0, -8.941e-08, 0.0, -8.941e-08, 0.0, 0.1667, 0.0, 0.5, 0.0, 0.3333, 0.0, 0.3333, 0.0, 0.5, 0.0, 0.8333, 0.0, 0.6667, 0.0, 0.6667, 0.0, 0.8333, 0.0, 0.3333, 0.0, 0.1667, 0.0, 0.1667, 0.0, 0.3333, 0.0, 0.6667, 0.0, 0.5, 0.0, 0.5, 0.0, 0.6667, 0.0, 0.1667, 0.0, -8.941e-08, 0.0, -8.941e-08, 0.0, 0.1667, 0.0, 0.3333, 0.0, 0.1667, 0.0, 0.1667, 0.0, 0.3333, 0.0, 0.5, 0.0, 0.3333, 0.0, 0.3333, 0.0, 0.5, 0.0, 0.8333, 0.0, 0.6667, 0.0, 0.6667, 0.0, 0.8333, 0.0, 0.1667, 0.0, 0.3333, 0.0, 0.3333, 0.0, 0.1667, 0.0, 0.6667, 0.0, 0.5, 0.0, 0.5, 0.0, 0.6667, 0.0, 1.0, 0.0, 0.8333, 0.0, 0.8333, 0.0, 1.0, 0.0, 0.1667, 0.0, -8.941e-08, 0.0, -8.941e-08, 0.0, 0.1667, 0.0, 0.6667, 0.0, 0.5, 0.0, 0.5, 0.0, 0.6667, 0.0, 1.0, 0.0, 0.8333, 0.0, 0.8333, 0.0, 1.0, 0.0, 0.1667, 0.0, -8.941e-08, 0.0, -8.941e-08, 0.0, 0.1667, 0.0, 0.5, 0.0, 0.3333, 0.0, 0.3333, 0.0, 0.5, 0.0, 0.8333, 0.0, 0.6667, 0.0, 0.6667, 0.0, 0.8333, 0.0, 0.5, 0.0, 0.3333, 0.0, 0.3333, 0.0, 0.5, 0.0, 0.8333, 0.0, 0.6667, 0.0, 0.5, 0.0, 1.0, 0.0, 0.3333, 0.0, 0.1667, 0.0, 0.1667, 0.0, 0.3333, 0.0, 0.6667, 0.0, 0.5, 0.0, 0.5, 0.0, 0.6667, 0.0, 1.0, 0.0, 0.8333, 0.0, 0.8333, 0.0, 1.0, 0.0, 0.1667, 0.0, 0.1667, 0.0, 0.1667, 0.0, 0.1667, 0.0, 0.1667, 0.0, 0.1667, 0.0, 0.1667, 0.0, 0.1667, 0.0, 0.3333, 0.0, 0.1667, 0.0, 0.1667, 0.0, 0.3333, 0.0, 0.3333, 0.0, 0.3333, 0.0, 0.3333, 0.0, 0.3333, 0.0, 0.3333, 0.0, 0.3333, 0.0, 0.3333, 0.0, 0.3333, 0.0, 0.3333, 0.0, 0.1667, 0.0, 0.1667, 0.0, 0.3333, 0.0, 0.3333, 0.0, 0.3333, 0.0, 0.3333, 0.0, 0.3333, 0.0, 0.1667, 0.0, 0.3333, 0.0, 0.3333, 0.0, 0.1667, 0.0, 0.1667, 0.0, 0.1667, 0.0, 0.1667, 0.0, 0.1667, 0.0, 0.1667, 0.0, 0.3333, 0.0, 0.3333, 0.0, 0.1667, 0.0, 0.1667, 0.0, 0.1667, 0.0, 0.1667, 0.0, 0.1667, 0.0, 0.3333, 0.0, 0.1667, 0.0, 0.1667, 0.0, 0.3333, 0.0, 0.3333, 0.0, 0.1667, 0.0, 0.1667, 0.0, 0.3333, 0.0, 0.3333, 0.0, 0.1667, 0.0, 0.1667, 0.0, 0.3333, 0.0, 0.3333, 0.0, 0.3333, 0.0, 0.3333, 0.0, 0.3333, 0.0, 0.1667, 0.0, 0.3333, 0.0, 0.3333, 0.0, 0.1667, 0.0, 0.1667, 1.0, 0.3333, 1.0, 0.3333, 1.0, 0.1667, 1.0, 0.8333, 1.0, 0.6667, 1.0, 0.6667, 0.0, 0.8333, 0.0, 0.2122, 0.4244, 0.3949, 0.722, 0.2965, 0.4447, 0.0, 0.0, 0.75, 1.0, 0.7646, 1.0, 0.8385, 1.0, 0.8333, 1.0, 0.3333, 1.0, 0.5, 1.0, 0.5, 1.0, 0.3333, 1.0, 0.1667, 1.0, 0.1667, 1.0, 0.1667, 1.0, 0.2121, 1.0, -8.941e-08, 0.0, 0.75, 1.0, 0.8333, 1.0, 0.8333, 0.0, 0.75, 1.0, 0.1667, 1.0, 0.2121, 1.0, 0.7381, 1.0, 0.1667, 0.0, 0.1667, 1.0, 0.75, 1.0, -8.941e-08, 0.0, 1.0, 0.0, 1.0, 1.0, 0.8333, 1.0, 0.8333, 0.0, 0.8333, 0.0, 0.8333, 1.0, 0.6667, 1.0, 0.6667, 0.0, 0.6667, 0.0, 0.6667, 1.0, 0.5, 1.0, 0.5, 0.0, 0.5, 0.0, 0.5, 1.0, 0.3333, 1.0, 0.3333, 0.0, 0.3333, 0.0, 0.3333, 1.0, 0.1667, 1.0, 0.1667, 0.0, 0.1667, 0.0, 0.1667, 1.0, -8.941e-08, 1.0, -8.941e-08, 0.0, -8.941e-08, 1.0, 0.1667, 1.0, 0.1667, 1.0, -8.941e-08, 1.0, 0.8333, 1.0, 1.0, 1.0, 1.0, 1.0, 0.8333, 1.0, 0.3333, 1.0, 0.5, 1.0, 0.5, 1.0, 0.3333, 1.0, 0.6667, 1.0, 0.8333, 1.0, 0.8333, 1.0, 0.6667, 1.0, 0.1667, 1.0, 0.3333, 1.0, 0.3333, 1.0, 0.1667, 1.0, 0.5, 1.0, 0.6667, 1.0, 0.6667, 1.0, 0.5, 1.0, 0.1667, 1.0, 0.3333, 1.0, 0.3333, 1.0, 0.1667, 1.0, 0.5, 1.0, 0.6667, 1.0, 0.6667, 1.0, 0.5, 1.0, 0.8333, 1.0, 1.0, 1.0, 1.0, 1.0, 0.8333, 1.0, -8.941e-08, 1.0, 0.1667, 1.0, 0.1667, 1.0, -8.941e-08, 1.0, 0.3333, 1.0, 0.5, 1.0, 0.5, 1.0, 0.3333, 1.0, 0.6667, 1.0, 0.8333, 1.0, 0.8333, 1.0, 0.6667, 1.0, 0.6667, 1.0, 0.8333, 1.0, 0.8333, 1.0, 0.6667, 1.0, 0.3333, 1.0, 0.5, 1.0, 0.5, 1.0, 0.3333, 1.0, -8.941e-08, 1.0, 0.1667, 1.0, 0.1667, 1.0, -8.941e-08, 1.0, 0.8333, 1.0, 1.0, 1.0, 1.0, 1.0, 0.8333, 1.0, 0.5, 1.0, 0.6667, 1.0, 0.6667, 1.0, 0.5, 1.0, 0.1667, 1.0, 0.3333, 1.0, 0.3333, 1.0, 0.1667, 1.0, -8.941e-08, 1.0, 0.1667, 1.0, 0.1667, 1.0, -8.941e-08, 1.0, 0.3333, 1.0, 0.5, 1.0, 0.5, 1.0, 0.3333, 1.0, 0.6667, 1.0, 0.8333, 1.0, 0.8333, 1.0, 0.6667, 1.0, 0.1667, 1.0, 0.3333, 1.0, 0.3333, 1.0, 0.1667, 1.0, 0.5, 1.0, 0.6667, 1.0, 0.6667, 1.0, 0.5, 1.0, 0.8333, 1.0, 1.0, 1.0, 1.0, 1.0, 0.8333, 1.0, 0.8333, 1.0, 1.0, 1.0, 1.0, 1.0, 0.8333, 1.0, 0.5, 1.0, 0.6667, 1.0, 0.6667, 1.0, 0.5, 1.0, 0.1667, 1.0, 0.3333, 1.0, 0.3333, 1.0, 0.1667, 1.0, 0.6667, 1.0, 0.8333, 1.0, 0.8333, 1.0, 0.6667, 1.0, 0.3333, 1.0, 0.5, 1.0, 0.5, 1.0, 0.3333, 1.0, -8.941e-08, 1.0, 0.1667, 1.0, 0.1667, 1.0, -8.941e-08, 1.0, 0.625, 0.0, 0.6667, 1.0, 0.8333, 1.0, 0.75, 0.0, 0.75, 0.0, 0.8333, 1.0, 1.0, 1.0, 0.875, 0.0, 0.08333, 0.5, 0.1667, 1.0, 0.3333, 1.0, 0.1667, 0.5, 0.1667, 0.5, 0.1667, 0.5, 0.3333, 1.0, 0.8333, 0.0, 0.6667, 0.0, 0.6667, 0.0, 0.8333, 0.0, 0.3333, 0.0, 0.3333, 0.0, 0.3137, 0.0, 0.1667, 0.0, 1.0, 0.0, 0.8333, 0.0, 0.8333, 0.0, 1.0, 0.0, 0.1667, 0.0, -8.941e-08, 0.0, -8.941e-08, 0.0, 0.1667, 0.0, 0.3333, 0.0, 0.1667, 0.0, 0.1667, 0.0, 0.3333, 0.0, 0.5, 0.0, 0.3333, 0.0, 0.3333, 0.0, 0.494, 0.0, 0.6667, 0.0, 0.6667, 0.0, 0.4794, 0.0, 0.4515, 0.0, 0.4224, 0.0, 0.3333, 0.0, 0.3333, 0.0, 0.4224, 0.0, 0.6667, 0.0, 0.4224, 0.0, 0.4224, 0.0, 0.6667, 0.0, 0.6667, 0.0, 0.5, 0.0, 0.3333, 0.0, 0.6667, 0.0, 0.6667, 0.0, 0.6667, 0.0, 0.494, 0.0, 0.4794, 0.0, 0.4399, 0.0, 0.3333, 0.0, 0.3333, 0.0, 0.4224, 0.0, 0.4515, 0.0, 0.3333, 0.0, 0.3333, 0.0, 0.4399, 0.0, 0.6667, 0.0, 0.6667, 0.0, 0.4399, 0.0, 0.4224, 0.0, 0.6667, 0.0, 0.6667, 0.0, 0.6667, 0.0, 0.6667, 0.0, 0.6667, 0.0, 0.0, 0.0, 0.6667, 0.0, 0.6667, 0.0, 0.6667, 0.0, 0.196, 0.0, 0.6667, 0.0, 0.6667, 0.0, 0.0, 0.0, 0.3333, 0.0, 0.3333, 0.0, 0.3333, 0.0, 0.3333, 0.0, 0.09801, 0.0, 0.0, 0.0, 0.3333, 0.0, 0.147, 0.0, 0.0, 0.0, 0.0, 0.0, 0.09801, 0.0, 0.196, 0.0, 0.0, 0.0, 0.0, 0.0, 0.147, 0.0, 0.4224, 0.0, 0.0, 0.0, 0.0, 0.0, 0.6667, 0.0, 0.3333, 0.0, 0.0, 0.0, 0.0, 0.0, 0.4224, 0.0, 1.0, 0.0, 0.8333, 0.0, 0.7103, 0.0, 0.1667, 0.0, 1.0, 0.0, 0.308, 0.0, 0.617, 0.8281, 0.6165, 0.6862, 0.625, 0.6667, 0.625, 0.8174, 0.5583, 0.6866, 0.5, 0.6869, 0.5, 0.6667, 0.5625, 0.6667, 0.5571, 1.0, 0.6142, 1.0, 0.6226, 1.0, 0.5607, 1.0, 0.6142, 1.0, 0.6158, 1.0, 0.625, 1.0, 0.625, 1.0, 0.6226, 1.0, 0.5518, 0.4012, 0.625, 0.4055, 0.625, 0.4359, 0.5518, 0.4273, 0.5518, 0.6667, 0.625, 0.6667, 0.625, 0.75, 0.603, 0.7373, 0.5777, 0.7063, 0.5518, 0.6873, 0.3125, 0.6667, 0.375, 0.6667, 0.375, 0.75, 0.3125, 0.75, 0.625, 0.6667, 0.6945, 0.6667, 0.6989, 0.7266, 0.6556, 0.7405, 0.625, 0.75, 0.5518, 0.75, 0.581, 0.75, 0.5906, 0.7682, 0.6085, 0.8072, 0.6035, 0.8353, 0.5518, 0.8585, 0.5518, 0.8408, 0.5518, 0.7887, 0.4172, 0.75, 0.4537, 0.75, 0.4537, 0.7982, 0.4188, 0.8183, 0.5239, 0.75, 0.5518, 0.75, 0.5518, 0.7887, 0.5418, 0.7965, 0.5395, 0.7764, 0.5358, 0.7777, 0.5387, 0.7988, 0.5344, 0.8021, 0.5239, 0.7777, 0.4172, 0.6667, 0.4537, 0.693, 0.4537, 0.75, 0.4172, 0.75, 0.5239, 0.6667, 0.5438, 0.6809, 0.5518, 0.6873, 0.5518, 0.7051, 0.5239, 0.6959, 0.4172, 0.4066, 0.4537, 0.4043, 0.4537, 0.4336, 0.4172, 0.4382, 0.5239, 0.4027, 0.5518, 0.4012, 0.5518, 0.4273, 0.5239, 0.4303, 0.5239, 0.5, 0.5518, 0.5, 0.5518, 0.5833, 0.5239, 0.5833, 0.5239, 0.5833, 0.5518, 0.5833, 0.5518, 0.6667, 0.5239, 0.6667, 0.4172, 0.5, 0.4537, 0.5, 0.4537, 0.5515, 0.434, 0.5471, 0.4172, 0.5256, 0.4172, 0.5833, 0.4537, 0.5833, 0.4537, 0.6667, 0.4172, 0.6667, 0.625, 0.5, 0.6891, 0.5, 0.6901, 0.5833, 0.625, 0.5833, 0.625, 0.5833, 0.6901, 0.5833, 0.6945, 0.6667, 0.625, 0.6667, 0.4537, 0.5, 0.5239, 0.5, 0.5239, 0.5833, 0.4784, 0.5833, 0.4657, 0.5595, 0.4537, 0.5515, 0.4537, 0.5833, 0.4784, 0.5833, 0.4855, 0.6044, 0.4945, 0.6221, 0.47, 0.6326, 0.4609, 0.656, 0.4809, 0.6549, 0.513, 0.6533, 0.5092, 0.6667, 0.4537, 0.6667, 0.5518, 0.5, 0.625, 0.5, 0.625, 0.5833, 0.5518, 0.5833, 0.5518, 0.5833, 0.625, 0.5833, 0.625, 0.6667, 0.5518, 0.6667, 0.4537, 0.4043, 0.4695, 0.4039, 0.4878, 0.4035, 0.5239, 0.4027, 0.5239, 0.4303, 0.4537, 0.4336, 0.4537, 0.6667, 0.5092, 0.6667, 0.4994, 0.698, 0.4709, 0.7004, 0.4537, 0.693, 0.4537, 0.75, 0.5239, 0.75, 0.5012, 0.8051, 0.4537, 0.7982, 0.375, 0.5833, 0.38, 0.5833, 0.4172, 0.6667, 0.375, 0.6667, 0.375, 0.5, 0.4172, 0.5, 0.4172, 0.5256, 0.4172, 0.5833, 0.38, 0.5833, 0.375, 0.5627, 0.375, 0.4105, 0.4025, 0.408, 0.4046, 0.4405, 0.375, 0.4461, 0.375, 0.6667, 0.4172, 0.6667, 0.4172, 0.75, 0.375, 0.75, 0.375, 0.8125, 0.4097, 0.8508, 0.4105, 0.875, 0.375, 0.875, 0.4537, 0.8476, 0.4912, 0.8497, 0.4953, 0.875, 0.4537, 0.875, 0.4912, 0.8497, 0.5239, 0.8598, 0.5239, 0.875, 0.4953, 0.875, 0.5239, 0.8598, 0.5518, 0.8668, 0.5518, 0.875, 0.5239, 0.875, 0.4195, 0.8467, 0.4313, 0.8621, 0.4293, 0.875, 0.4201, 0.875, 0.375, 0.75, 0.4172, 0.75, 0.4188, 0.8183, 0.4088, 0.8265, 0.4195, 0.8467, 0.4201, 0.875, 0.4105, 0.875, 0.4097, 0.8508, 0.4313, 0.8621, 0.4537, 0.8476, 0.4537, 0.875, 0.4293, 0.875, 0.4537, 0.8203, 0.5042, 0.8234, 0.5239, 0.8446, 0.4871, 0.8244, 0.4537, 0.7982, 0.5012, 0.8051, 0.5042, 0.8234, 0.4537, 0.8203, 0.4188, 0.8183, 0.4537, 0.7982, 0.4537, 0.8203, 0.4333, 0.8492, 0.5012, 0.8051, 0.5239, 0.75, 0.5239, 0.7777, 0.5149, 0.8034, 0.7223, 0.6667, 0.7201, 0.5833, 0.75, 0.5833, 0.75, 0.6667, 0.375, 0.4461, 0.4046, 0.4405, 0.4172, 0.5, 0.375, 0.5, 0.4172, 0.4382, 0.4537, 0.4336, 0.4537, 0.5, 0.4172, 0.5, 0.5518, 0.4273, 0.625, 0.4359, 0.625, 0.5, 0.5518, 0.5, 0.5239, 0.4303, 0.5518, 0.4273, 0.5518, 0.5, 0.5239, 0.5, 0.9657, 1.0, 0.9694, 1.0, 1.0, 1.0, 1.0, 1.0, 0.4537, 0.4336, 0.5239, 0.4303, 0.5239, 0.5, 0.4537, 0.5, 0.7253, 0.75, 0.7238, 0.7187, 0.7492, 0.7089, 0.75, 0.75, 0.5518, 0.8668, 0.6078, 0.8542, 0.613, 0.875, 0.5518, 0.875, 0.9645, 1.0, 0.9657, 1.0, 1.0, 1.0, 1.0, 1.0, 0.7201, 0.5833, 0.7195, 0.5, 0.75, 0.5, 0.75, 0.5833, 0.9694, 1.0, 0.9375, 1.0, 1.0, 1.0, 1.0, 1.0, 0.3333, 0.0, 0.1667, 0.0, 1.0, 0.0, 0.5, 0.0, 0.8333, 0.0, 0.6667, 0.0, 0.6667, 0.0, 0.8333, 0.0, 0.5, 1.0, 0.477, 0.9391, 0.5, 1.0, 0.8333, 1.0, 0.8385, 1.0, 0.8333, 1.0, 0.8333, 1.0, 0.6814, 1.0, 0.8333, 1.0, 0.9375, 0.0, 0.9375, 0.1473, 0.875, 0.1473, 0.875, 0.0, 0.875, 0.0, 0.875, 0.1473, 0.75, 0.1473, 0.75, 0.0, 0.75, 0.0, 0.75, 0.1473, 0.625, 0.1473, 0.625, 0.0, 0.5625, 0.0, 0.5625, 0.1473, 0.5, 0.1473, 0.5, 0.0, 0.5, 0.0, 0.3333, 0.0, 0.1667, 0.0, 0.308, 0.0, 0.6667, 1.0, 0.6814, 1.0, 0.5822, 0.8734, 0.875, 1.0, 0.875, 1.0, 0.8723, 1.0, 0.8333, 1.0, 0.2965, 0.4447, 0.8333, 1.0, 0.0, 0.0, 0.0, 0.0, 0.8333, 1.0, 0.8723, 1.0, 0.8136, 0.9298, 0.6175, 1.0, 0.617, 0.8281, 0.625, 0.8174, 0.625, 1.0, 0.5583, 0.6866, 0.5585, 0.8283, 0.5, 0.8285, 0.5, 0.6869, 0.75, 0.6667, 0.75, 0.8174, 0.625, 0.8174, 0.625, 0.6667, 0.875, 0.6667, 0.875, 0.8174, 0.75, 0.8174, 0.75, 0.6667, 0.9375, 0.6667, 0.9375, 0.8174, 0.875, 0.8174, 0.875, 0.6667, 0.625, 1.0, 0.1667, 1.0, 0.625, 1.0, 0.625, 1.0, 0.3333, 1.0, 0.6089, 1.0, 0.625, 1.0, 0.625, 1.0, 0.1667, 1.0, 0.3333, 1.0, 0.5588, 1.0, 0.6175, 1.0, 0.6158, 1.0, 0.5579, 1.0, 0.625, 1.0, 0.6158, 1.0, 0.625, 1.0, 0.625, 1.0, 0.6158, 1.0, 0.6175, 1.0, 0.5, 1.0, 0.5588, 1.0, 0.5579, 1.0, 0.5, 1.0, 1.0, 0.6667, 1.0, 0.8174, 0.9375, 0.8174, 0.9375, 0.6667, 0.6165, 0.6862, 0.617, 0.8281, 0.5585, 0.8283, 0.5583, 0.6866, 0.625, 0.0, 0.625, 0.1473, 0.5625, 0.1473, 0.5625, 0.0, 1.0, 0.0, 1.0, 0.1473, 0.9375, 0.1473, 0.9375, 0.0, 0.9389, 1.0, 0.875, 1.0, 0.9375, 1.0, 0.9694, 1.0, 0.6901, 0.5833, 0.6891, 0.5, 0.7195, 0.5, 0.7201, 0.5833, 0.9289, 1.0, 0.9314, 1.0, 0.9657, 1.0, 0.9645, 1.0, 0.5518, 0.8585, 0.6035, 0.8353, 0.6078, 0.8542, 0.5518, 0.8668, 0.7006, 0.75, 0.6989, 0.7266, 0.7238, 0.7187, 0.7253, 0.75, 0.9314, 1.0, 0.9389, 1.0, 0.9694, 1.0, 0.9657, 1.0, 0.6945, 0.6667, 0.6901, 0.5833, 0.7201, 0.5833, 0.7223, 0.6667, 0.4333, 0.8492, 0.4537, 0.8203, 0.4537, 0.8476, 0.4313, 0.8621, 0.4188, 0.8183, 0.4195, 0.8467, 0.4097, 0.8508, 0.4088, 0.8265, 0.4188, 0.8183, 0.4333, 0.8492, 0.4313, 0.8621, 0.4195, 0.8467, 0.5239, 0.8446, 0.5518, 0.8585, 0.5518, 0.8668, 0.5239, 0.8598, 0.4871, 0.8244, 0.5239, 0.8446, 0.5239, 0.8598, 0.4912, 0.8497, 0.4537, 0.8203, 0.4871, 0.8244, 0.4912, 0.8497, 0.4537, 0.8476, 0.375, 0.75, 0.4088, 0.8265, 0.4097, 0.8508, 0.375, 0.8125, 0.375, 0.375, 0.4017, 0.375, 0.4025, 0.408, 0.375, 0.4105, 0.4537, 0.375, 0.4597, 0.375, 0.4695, 0.4039, 0.4537, 0.4043, 0.5239, 0.375, 0.5518, 0.375, 0.5518, 0.4012, 0.5239, 0.4027, 0.4172, 0.375, 0.4537, 0.375, 0.4537, 0.4043, 0.4172, 0.4066, 0.25, 0.6667, 0.3125, 0.6667, 0.3125, 0.75, 0.25, 0.75, 0.5518, 0.375, 0.625, 0.375, 0.625, 0.4055, 0.5518, 0.4012, 0.5, 1.0, 0.5571, 1.0, 0.5607, 1.0, 0.5, 1.0, 0.6165, 0.6862, 0.5583, 0.6866, 0.5625, 0.6667, 0.625, 0.6667, 0.0, 0.0, 0.0, 0.0, 0.1667, 0.5, 0.1667, 0.5, 0.0, 0.0, 0.08333, 0.5, 0.1667, 0.5, 0.0, 0.0, 0.5, 1.0, 0.5625, 1.0, 0.5625, 1.0, 0.5, 1.0, 0.0, 0.0, 0.0, 0.0, 0.1667, 0.5, 0.25, 0.5, 0.0, 0.0, 0.3333, 0.5, 0.5625, 0.0, 0.5, 0.0, 1.0, 0.0, 0.9375, 0.0, 0.5, 0.5, 0.0, 0.0, 0.0, 0.0, 0.0, 0.0, 0.25, 0.5, 0.3333, 0.5, 0.5, 1.0, 0.5625, 1.0, 0.5625, 1.0, 0.5, 1.0, 0.0, 0.0, 0.5, 0.5, 0.08333, 0.5, 0.0, 0.0, 0.875, 1.0, 0.9375, 1.0, 0.9375, 1.0, 0.875, 1.0, 0.5, 1.0, 0.5625, 1.0, 0.5625, 1.0, 0.5, 1.0, 0.5, 1.0, 0.5625, 1.0, 0.5625, 1.0, 0.5, 1.0, 0.5, 1.0, 0.5579, 1.0, 0.5571, 1.0, 0.5, 1.0, 0.875, 1.0, 0.9375, 1.0, 0.9375, 1.0, 0.875, 1.0, 1.0, 0.3333, 1.0, 0.3533, 0.9375, 0.3545, 0.9375, 0.3333, 1.0, 0.1473, 1.0, 0.3333, 0.9375, 0.3333, 0.9375, 0.1473, 0.625, 0.3333, 0.625, 0.358, 0.5625, 0.352, 0.5625, 0.3333, 0.625, 0.1473, 0.625, 0.3333, 0.5625, 0.3333, 0.5625, 0.1473, 0.617, 0.8281, 0.6175, 1.0, 0.5588, 1.0, 0.5585, 0.8283, 1.0, 0.8174, 1.0, 1.0, 0.9375, 1.0, 0.9375, 0.8174, 0.5239, 0.7777, 0.5297, 0.8006, 0.5239, 0.7952, 0.5239, 0.8369, 0.5157, 0.8264, 0.5154, 0.8184, 0.5171, 0.8217, 0.5198, 0.8246, 0.5239, 0.8255, 0.5347, 0.8279, 0.5383, 0.8306, 0.5317, 0.8418, 0.5375, 0.8461, 0.5426, 0.8339, 0.5518, 0.8408, 0.5518, 0.8585, 0.5239, 0.8446, 0.5239, 0.8369, 0.5344, 0.8021, 0.5387, 0.7988, 0.5383, 0.8306, 0.5347, 0.8279, 0.5345, 0.8071, 0.5042, 0.8234, 0.5157, 0.8264, 0.5239, 0.8369, 0.5239, 0.8446, 0.5149, 0.8034, 0.515, 0.808, 0.5154, 0.8184, 0.5157, 0.8264, 0.5042, 0.8234, 0.5012, 0.8051, 0.5426, 0.8339, 0.5375, 0.8461, 0.5317, 0.8418, 0.5383, 0.8306, 0.5387, 0.7988, 0.5358, 0.7777, 0.5395, 0.7764, 0.5418, 0.7965, 0.5383, 0.8306, 0.5387, 0.7988, 0.5418, 0.7965, 0.5426, 0.8339, 0.5426, 0.8339, 0.5418, 0.7965, 0.5518, 0.7887, 0.5518, 0.8408, 0.5239, 0.7952, 0.5297, 0.8006, 0.5284, 0.8281, 0.5239, 0.8255, 0.5239, 0.7952, 0.5201, 0.7987, 0.515, 0.808, 0.5149, 0.8034, 0.5239, 0.7777, 0.5239, 0.8255, 0.5198, 0.8246, 0.5171, 0.8217, 0.5154, 0.8184, 0.515, 0.808, 0.5201, 0.7987, 0.5239, 0.7952, 0.5239, 0.8255, 0.5284, 0.8281, 0.5239, 0.8369, 0.5284, 0.8281, 0.5297, 0.8006, 0.5345, 0.8071, 0.5347, 0.8279, 0.5239, 0.8369, 0.5284, 0.8281, 0.5347, 0.8279, 0.5297, 0.8006, 0.5239, 0.7777, 0.5344, 0.8021, 0.5345, 0.8071, 0.5239, 0.6959, 0.5518, 0.7051, 0.5518, 0.7283, 0.5518, 0.75, 0.5239, 0.75, 0.5518, 0.7051, 0.5663, 0.7121, 0.5518, 0.7283, 0.5518, 0.7283, 0.581, 0.75, 0.5518, 0.75, 0.613, 0.875, 0.6078, 0.8542, 0.625, 0.8503, 0.625, 0.875, 0.6078, 0.8542, 0.6035, 0.8353, 0.625, 0.8256, 0.625, 0.8503, 0.4537, 0.693, 0.4709, 0.7004, 0.4994, 0.698, 0.5239, 0.6959, 0.5239, 0.75, 0.4537, 0.75, 0.6035, 0.8353, 0.6085, 0.8072, 0.5906, 0.7682, 0.581, 0.75, 0.625, 0.75, 0.625, 0.8256, 0.4172, 0.6667, 0.38, 0.5833, 0.4172, 0.5833, 0.375, 0.5627, 0.38, 0.5833, 0.375, 0.5833, 0.4537, 0.693, 0.4172, 0.6667, 0.4537, 0.6667, 0.625, 0.75, 0.6556, 0.7405, 0.6989, 0.7266, 0.7006, 0.75, 0.7238, 0.7187, 0.6989, 0.7266, 0.6945, 0.6667, 0.7223, 0.6667, 0.7492, 0.7089, 0.7238, 0.7187, 0.7223, 0.6667, 0.75, 0.6667, 0.4046, 0.4405, 0.4025, 0.408, 0.4172, 0.4066, 0.4172, 0.4382, 0.5518, 0.6873, 0.5438, 0.6809, 0.5239, 0.6667, 0.5518, 0.6667, 0.5239, 0.6667, 0.513, 0.6533, 0.5161, 0.6246, 0.4945, 0.6221, 0.4855, 0.6044, 0.4784, 0.5833, 0.5239, 0.5833, 0.5518, 0.6873, 0.5777, 0.7063, 0.603, 0.7373, 0.5663, 0.7121, 0.5518, 0.7051, 0.4537, 0.5515, 0.4657, 0.5595, 0.4784, 0.5833, 0.4537, 0.5833, 0.4172, 0.5256, 0.434, 0.5471, 0.4537, 0.5515, 0.4537, 0.5833, 0.4172, 0.5833, 0.4172, 0.5, 0.4046, 0.4405, 0.4172, 0.4382, 0.4025, 0.408, 0.4017, 0.375, 0.4172, 0.375, 0.4172, 0.4066, 0.513, 0.6533, 0.4809, 0.6549, 0.4609, 0.656, 0.47, 0.6326, 0.4945, 0.6221, 0.5059, 0.6446, 0.4809, 0.6549, 0.4609, 0.656, 0.4609, 0.656, 0.4809, 0.6549, 0.4945, 0.6221, 0.5161, 0.6246, 0.5161, 0.6246, 0.4945, 0.6221, 0.4945, 0.6221, 0.5161, 0.6246, 0.513, 0.6533, 0.5059, 0.6446, 0.47, 0.6326, 0.4945, 0.6221, 0.4945, 0.6221, 0.47, 0.6326, 0.5161, 0.6246, 0.513, 0.6533, 0.513, 0.6533, 0.5161, 0.6246, 0.4609, 0.656, 0.47, 0.6326, 0.47, 0.6326, 0.4609, 0.656, 0.513, 0.6533, 0.4809, 0.6549, 0.4809, 0.6549, 0.513, 0.6533, 0.4994, 0.698, 0.5092, 0.6667, 0.5239, 0.6667, 0.5239, 0.6959, 0.5092, 0.6667, 0.513, 0.6533, 0.5239, 0.6667, 0.5663, 0.7121, 0.603, 0.7373, 0.625, 0.75, 0.581, 0.75, 0.5518, 0.7283, 0.4878, 0.4035, 0.4695, 0.4039, 0.4695, 0.4039, 0.4878, 0.4035, 0.4878, 0.4035, 0.4695, 0.4039, 0.4695, 0.4039, 0.4878, 0.4035, 0.4943, 0.375, 0.5239, 0.375, 0.5239, 0.4027, 0.4878, 0.4035, 0.4695, 0.4039, 0.4597, 0.375, 0.4597, 0.375, 0.4695, 0.4039, 0.4695, 0.4039, 0.4597, 0.375, 0.4597, 0.375, 0.4695, 0.4039, 0.4943, 0.375, 0.4878, 0.4035, 0.4878, 0.4035, 0.4943, 0.375, 0.4943, 0.375, 0.4878, 0.4035, 0.4878, 0.4035, 0.4943, 0.375, 0.4878, 0.4035, 0.4695, 0.4039, 0.4695, 0.4039, 0.4878, 0.4035, 0.4943, 0.375, 0.4878, 0.4035, 0.4878, 0.4035, 0.4943, 0.375, 0.4943, 0.375, 0.4878, 0.4035, 0.4878, 0.4035, 0.4943, 0.375, 0.4878, 0.4035, 0.4695, 0.4039, 0.4695, 0.4039, 0.4878, 0.4035, 0.4695, 0.4039, 0.4597, 0.375, 0.4597, 0.375, 0.4695, 0.4039, 0.4943, 0.375, 0.4878, 0.4035, 0.4878, 0.4035, 0.4943, 0.375, 0.4878, 0.4035, 0.4695, 0.4039, 0.4695, 0.4039, 0.4878, 0.4035, 0.4695, 0.4039, 0.4597, 0.375, 0.4597, 0.375, 0.4695, 0.4039, 0.4878, 0.4035, 0.4695, 0.4039, 0.4695, 0.4039, 0.4878, 0.4035, 0.4695, 0.4039, 0.4597, 0.375, 0.4597, 0.375, 0.4695, 0.4039, 0.4695, 0.4039, 0.4597, 0.375, 0.4597, 0.375, 0.4695, 0.4039, 0.4878, 0.4035, 0.4695, 0.4039, 0.4695, 0.4039, 0.4878, 0.4035, 0.4695, 0.4039, 0.4597, 0.375, 0.4597, 0.375, 0.4695, 0.4039, 0.4943, 0.375, 0.4878, 0.4035, 0.4878, 0.4035, 0.4943, 0.375, 0.4695, 0.4039, 0.4597, 0.375, 0.4597, 0.375, 0.4695, 0.4039, 0.4943, 0.375, 0.4878, 0.4035, 0.4878, 0.4035, 0.4943, 0.375, 0.4943, 0.375, 0.4878, 0.4035, 0.4878, 0.4035, 0.4943, 0.375, 0.4943, 0.375, 0.4878, 0.4035, 0.4878, 0.4035, 0.4943, 0.375, 0.4878, 0.4035, 0.4695, 0.4039, 0.4695, 0.4039, 0.4878, 0.4035, 0.4878, 0.4035, 0.4695, 0.4039, 0.4695, 0.4039, 0.4878, 0.4035, 0.4943, 0.375, 0.4878, 0.4035, 0.4878, 0.4035, 0.4943, 0.375, 0.4878, 0.4035, 0.4695, 0.4039, 0.4695, 0.4039, 0.4878, 0.4035, 0.4695, 0.4039, 0.4597, 0.375, 0.4597, 0.375, 0.4695, 0.4039, 0.4943, 0.375, 0.4878, 0.4035, 0.4878, 0.4035, 0.4943, 0.375, 0.4878, 0.4035, 0.4695, 0.4039, 0.4695, 0.4039, 0.4878, 0.4035, 0.4695, 0.4039, 0.4597, 0.375, 0.4597, 0.375, 0.4695, 0.4039, 0.4878, 0.4035, 0.4597, 0.375, 0.4943, 0.375, 0.4695, 0.4039, 0.4597, 0.375, 0.4878, 0.4035, 0.4695, 0.4039, 0.4597, 0.375, 0.4597, 0.375, 0.4695, 0.4039, 0.5, 1.0, 0.5607, 1.0, 0.5625, 1.0, 0.5, 1.0, 0.7309, 1.0, 0.8136, 0.9298, 0.875, 1.0, 0.75, 1.0, 0.8723, 1.0, 0.875, 1.0, 0.875, 1.0, 0.9375, 1.0, 1.0, 1.0, 1.0, 1.0, 0.9375, 1.0, 0.5607, 1.0, 0.6226, 1.0, 0.625, 1.0, 0.5625, 1.0, 0.625, 1.0, 0.6089, 1.0, 0.625, 1.0, 0.6226, 1.0, 0.625, 1.0, 0.625, 1.0, 0.875, 1.0, 0.9375, 1.0, 0.9375, 1.0, 0.875, 1.0, 0.7309, 1.0, 0.6089, 1.0, 0.3333, 1.0, 0.5, 1.0, 0.8136, 0.9298, 0.8723, 1.0, 0.875, 1.0, 0.75, 0.3522, 0.875, 0.354, 0.875, 0.6667, 0.75, 0.6667, 0.5, 0.3515, 0.5625, 0.352, 0.5625, 0.6667, 0.5, 0.6667, 0.9375, 0.3545, 1.0, 0.3533, 1.0, 0.6667, 0.9375, 0.6667, 0.5625, 0.352, 0.625, 0.358, 0.625, 0.6667, 0.5625, 0.6667, 0.625, 0.358, 0.75, 0.3522, 0.75, 0.6667, 0.625, 0.6667, 0.875, 0.354, 0.9375, 0.3545, 0.9375, 0.6667, 0.875, 0.6667, 0.7381, 1.0, 0.75, 0.9861, 0.75, 1.0, 0.8385, 1.0, 0.7646, 1.0, 0.875, 1.0, 0.3333, 1.0, 0.5, 1.0, 0.5, 1.0, 0.3333, 1.0, 0.5822, 0.8734, 0.6814, 1.0, 0.8333, 1.0, 0.2965, 0.4447, 0.2121, 1.0, 0.1667, 1.0, 0.1667, 1.0, 0.625, 1.0, 0.477, 0.9391, 0.5822, 0.8734, 0.2965, 0.4447, 0.3949, 0.722, 0.8333, 1.0, 0.8385, 1.0, 0.875, 1.0, 0.8333, 1.0, 0.7381, 1.0, 0.2121, 1.0, 0.625, 1.0, 0.8333, 1.0, 0.6814, 1.0, 0.6667, 1.0, 0.8333, 1.0, 0.1667, 1.0, 0.3333, 1.0, 0.3333, 1.0, 0.1667, 1.0, 0.5, 1.0, 0.477, 0.9391, 0.3949, 0.722, 0.2122, 0.4244, 0.5, 1.0, 0.75, 0.9861, 0.7645, 0.9764, 0.7646, 1.0, 0.75, 1.0, 0.494, 0.0, 0.6667, 0.0, 0.6667, 0.0, 0.5, 0.0, 1.0, 0.0, 0.8333, 0.0, 0.8333, 0.0, 1.0, 0.0, 0.1667, 0.0, -8.941e-08, 0.0, -8.941e-08, 0.0, 0.1667, 0.0, 0.3333, 0.0, 0.1667, 0.0, 0.1667, 0.0, 0.3137, 0.0, 0.3333, 0.0, 0.8333, 0.0, 0.6667, 0.0, 0.6667, 0.0, 0.6818, 0.0, 0.6667, 0.0, 0.6667, 0.0, 0.6667, 0.0, 0.6667, 0.0, 0.6667, 0.0, 0.6667, 0.0, 0.6667, 0.0, 0.6667, 0.0, 0.494, 0.0, 0.3333, 0.0, 0.3333, 0.0, 0.4794, 0.0, 0.6667, 0.0, 0.6667, 0.0, 0.6667, 0.0, 0.6667, 0.0, 0.196, 0.0, 0.147, 0.0, 0.5, 0.0, 0.5, 0.0, 0.147, 0.0, 0.09801, 0.0, 0.3333, 0.0, 0.3333, 0.0, 0.3333, 0.0, 0.3333, 0.0, 0.09801, 0.0, 0.3333, 0.0, 0.6667, 0.0, 0.0, 0.0, 0.196, 0.0, 0.6667, 0.0, 0.4794, 0.0, 0.3333, 0.0, 0.3333, 0.0, 0.4515, 0.0, 0.6667, 0.0, 0.6667, 0.0, 0.4515, 0.0, 0.4399, 0.0, 0.7103, 0.0, 0.7422, 0.0, 0.6667, 0.0, 0.5, 0.0, 0.308, 0.0, 0.7103, 0.0, 0.5, 0.0, 0.7103, 0.0, 0.308, 0.0, 1.0, 0.0, 0.7103, 0.0, 0.8333, 0.0, 0.7422, 0.0, 0.6667, 0.0, 0.7422, 0.0, 0.6667, 0.0, 0.6667, 0.0, 0.7422, 0.0, 0.7503, 0.0, 0.7503, 0.0, 0.7422, 0.0, 0.8333, 0.0, 0.7503, 0.0, 0.8333, 0.0, 0.8333, 0.0, 0.7746, 0.0, 0.6667, 0.0, 0.7503, 0.0, 0.7746, 0.0, 0.6818, 0.0, 0.1667, 0.0, -8.941e-08, 0.0, -8.941e-08, 0.0, 0.1667, 0.0, 0.3137, 0.0, 0.1667, 0.0, 0.1667, 0.0, 0.3137, 0.0, 0.3333, 0.0, 0.3333, 0.0, 0.6667, 0.0, 0.6667, 0.0, 0.6667, 0.0, 0.6667, 0.0, 0.6818, 0.0, 0.6667, 0.0, 0.6667, 0.0, 0.7746, 0.0, 0.8333, 0.0, 0.8333, 0.0, 1.0, 0.0, 0.8333, 0.0, 0.8333, 0.0, 1.0, 0.0, 0.6818, 0.0, 0.7746, 0.0, 0.8333, 0.0])
me_cylinder.materials.append(mat_material)
me_cylinder.materials.append(mat_material_001)
me_cylinder.materials.append(mat_material_002)
me_cylinder.materials.append(mat_material_003)
me_cylinder.materials.append(mat_material_004)
me_cylinder.materials.append(mat_material_005)
me_cylinder.materials.append(mat_material_006)
me_cylinder.materials.append(mat_material_007)
me_cylinder.materials.append(mat_material_008)
me_cylinder.materials.append(mat_material_009)
me_cylinder.materials.append(mat_material_010)
me_cylinder.update()

# ---- objects
ob_body = bpy.data.objects.new('Body', me_cylinder)

# ---- transforms, parenting, visibility, modifiers, constraints
ob_body.location = (0.0, 0.0, 0.0)
_m = ob_body.modifiers.new('Mirror', 'MIRROR')
_m.use_clip = True

# ---- collection membership
col_collection.objects.link(ob_body)

# ---- scene / render settings (as saved in the file)
scene.frame_start = 1; scene.frame_end = 250; scene.frame_set(0)
scene.render.engine = 'BLENDER_EEVEE_NEXT'
scene.cycles.sampling_pattern = 'TABULATED_SOBOL'
scene.eevee.ray_tracing_options.trace_max_roughness = 0.0
bpy.context.view_layer.update()

# ---- added for rendering (the .blend has no active camera and no usable light): camera, sun
cam_auto = bpy.data.cameras.new('AutoCamera')
cam_auto.lens = 50.0
cam_auto.sensor_width = 36.0
cam_auto.clip_end = 1000.0
ob_auto_camera = bpy.data.objects.new('AutoCamera', cam_auto)
scene.collection.objects.link(ob_auto_camera)
ob_auto_camera.location = (1.65883, -2.02379, 2.07588)
ob_auto_camera.rotation_euler = (1.09748, -7.21219e-08, 0.694738)
scene.camera = ob_auto_camera
light_auto_sun = bpy.data.lights.new('AutoSun', 'SUN')
light_auto_sun.energy = 3.0
light_auto_sun.angle = 0.0523599
ob_auto_sun = bpy.data.objects.new('AutoSun', light_auto_sun)
scene.collection.objects.link(ob_auto_sun)
ob_auto_sun.rotation_euler = (0.872665, 0.174533, 0.523599)
bpy.context.view_layer.update()
